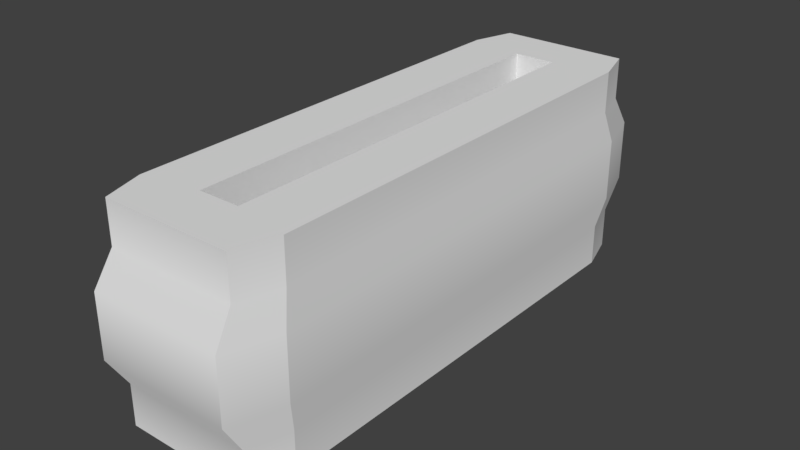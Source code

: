 # Source: DataChipReader.blend  (saved by Blender 2.78.0; exported with 4.5.12 LTS)
import bpy
from mathutils import Matrix  # noqa: F401  (used for matrix-valued properties, if any)

bpy.ops.wm.read_factory_settings(use_empty=True)
scene = bpy.context.scene
scene.name = 'Scene'

# ---- collections
col_collection_1 = bpy.data.collections.new('Collection 1'); scene.collection.children.link(col_collection_1)

# ---- world
world_world = bpy.data.worlds.new('World'); scene.world = world_world
world_world.color = (0.05088, 0.05088, 0.05088)
world_world.use_sun_shadow = False
world_world.sun_shadow_jitter_overblur = 0.0
world_world.cycles.sampling_method = 'MANUAL'

# ---- meshes
me_cube_001 = bpy.data.meshes.new('Cube.001')
me_cube_001.from_pydata([(-0.3333, 1.0, 0.0), (-0.3333, -1.0, 0.0), (0.3333, 1.0, -1.192e-06), (0.3333, -1.0, 1.669e-06), (-0.3333, 1.0, 0.75), (-0.3333, -1.0, 0.75), (0.3333, 1.0, 0.75), (0.3333, -1.0, 0.75), (-0.3333, 5.96e-08, 0.75), (0.3333, -5.364e-07, 2.384e-07), (0.3333, -4.768e-07, 0.75), (-0.3333, -5.96e-08, 0.0), (0.3333, -0.5, 9.537e-07), (0.3333, -0.5, 0.75), (-0.3333, -0.5, 0.0), (-0.3333, -0.5, 0.75), (-0.3333, 0.5, 0.75), (0.3333, 0.5, 0.75), (0.3333, 0.5, -7.153e-07), (-0.3333, 0.5, 0.0), (0.3333, -0.75, 1.431e-06), (0.3333, -0.75, 0.75), (-0.3333, -0.75, 0.0), (-0.3333, -0.75, 0.75), (-0.3333, -0.25, 0.0), (0.3333, -0.25, 0.75), (0.3333, -0.25, 7.153e-07), (-0.3333, -0.25, 0.75), (0.3333, 0.25, 0.75), (0.3333, 0.25, 0.0), (-0.3333, 0.25, 0.75), (-0.3333, 0.25, 0.0), (0.3333, 0.75, -9.537e-07), (-0.3333, 0.75, 0.75), (0.3333, 0.75, 0.75), (-0.3333, 0.75, 0.0), (-0.3569, 1.0, -0.1768), (0.3569, 1.0, -0.1768), (-0.3667, 1.0, 0.75), (0.3667, 1.0, 0.75), (-0.3667, 0.75, 0.75), (-0.3667, -0.25, 0.75), (-0.3667, 5.96e-08, 0.75), (0.3667, -4.768e-07, 0.75), (0.3569, -5.533e-07, -0.1768), (-0.3569, -7.646e-08, -0.1768), (-0.3667, -0.75, 0.75), (-0.3667, -0.5, 0.75), (0.3569, -0.5, -0.1768), (0.3667, -0.5, 0.75), (-0.3569, -0.5, -0.1768), (-0.3667, 0.25, 0.75), (-0.3667, 0.5, 0.75), (0.3667, 0.5, 0.75), (0.3569, 0.5, -0.1768), (-0.3569, 0.5, -0.1768), (0.3569, -0.75, -0.1768), (0.3667, -0.75, 0.75), (-0.3569, -0.75, -0.1768), (-0.3569, -0.25, -0.1768), (0.3667, -0.25, 0.75), (0.3569, -0.25, -0.1768), (0.3667, 0.25, 0.75), (0.3569, 0.25, -0.1768), (-0.3569, 0.25, -0.1768), (0.3569, 0.75, -0.1768), (0.3667, 0.75, 0.75), (-0.3569, 0.75, -0.1768), (-0.3333, -0.75, 0.0), (-0.3333, -0.75, 0.0), (-0.3333, -1.0, 0.0), (-0.3333, -1.0, 0.0), (-0.3333, 1.0, 0.75), (-0.3333, 1.0, 0.75), (-0.3333, -1.0, 0.75), (0.3333, -1.0, 1.669e-06), (0.3333, -1.0, 1.669e-06), (0.3333, -0.75, 1.431e-06), (0.3333, -0.75, 1.431e-06), (0.3333, 1.0, 0.75), (0.3333, 1.0, 0.75), (0.3333, -1.0, 0.75), (-0.3333, 0.75, 0.75), (-0.3333, 0.75, 0.75), (-0.3333, -0.25, 0.75), (-0.3333, -0.25, 0.75), (-0.3333, 5.96e-08, 0.75), (-0.3333, 5.96e-08, 0.75), (0.3333, 0.25, 0.0), (0.3333, 0.25, 0.0), (0.3333, -5.364e-07, 2.384e-07), (0.3333, -5.364e-07, 2.384e-07), (-0.3333, 0.25, 0.0), (-0.3333, 0.25, 0.0), (-0.3333, -5.96e-08, 0.0), (-0.3333, -5.96e-08, 0.0), (0.3333, -4.768e-07, 0.75), (0.3333, -4.768e-07, 0.75), (0.3333, -0.25, 7.153e-07), (0.3333, -0.25, 7.153e-07), (0.3333, -0.5, 9.537e-07), (0.3333, -0.5, 9.537e-07), (-0.3333, -0.25, 0.0), (-0.3333, -0.25, 0.0), (-0.3333, -0.5, 0.0), (-0.3333, -0.5, 0.0), (-0.3333, -0.75, 0.75), (-0.3333, -0.75, 0.75), (-0.3333, -0.5, 0.75), (-0.3333, -0.5, 0.75), (0.3333, -0.5, 0.75), (0.3333, -0.5, 0.75), (-0.3333, 0.25, 0.75), (-0.3333, 0.25, 0.75), (-0.3333, 0.5, 0.75), (-0.3333, 0.5, 0.75), (0.3333, 0.75, -9.537e-07), (0.3333, 0.75, -9.537e-07), (0.3333, 0.5, -7.153e-07), (0.3333, 0.5, -7.153e-07), (-0.3333, 0.75, 0.0), (-0.3333, 0.75, 0.0), (-0.3333, 0.5, 0.0), (-0.3333, 0.5, 0.0), (0.3333, 0.5, 0.75), (0.3333, 0.5, 0.75), (0.3333, 0.25, 0.75), (0.3333, 0.25, 0.75), (0.3667, 0.25, 0.75), (0.3667, 0.25, 0.75), (0.3333, -0.75, 0.75), (0.3333, -0.75, 0.75), (-0.3667, 0.75, 0.75), (-0.3667, 0.75, 0.75), (0.3333, -0.25, 0.75), (0.3333, -0.25, 0.75), (0.3667, 1.0, 0.75), (0.3667, 1.0, 0.75), (-0.3667, -0.25, 0.75), (-0.3667, -0.25, 0.75), (0.3333, 0.75, 0.75), (0.3333, 0.75, 0.75), (-0.3569, 1.0, -0.1768), (-0.3569, 1.0, -0.1768), (0.3569, 1.0, -0.1768), (0.3569, 1.0, -0.1768), (-0.3667, 1.0, 0.75), (-0.3667, 1.0, 0.75), (-0.3667, 5.96e-08, 0.75), (-0.3667, 5.96e-08, 0.75), (0.3667, -4.768e-07, 0.75), (0.3667, -4.768e-07, 0.75), (0.3569, -5.533e-07, -0.1768), (0.3569, -5.533e-07, -0.1768), (-0.3569, -7.646e-08, -0.1768), (-0.3569, -7.646e-08, -0.1768), (-0.3667, -0.75, 0.75), (-0.3667, -0.75, 0.75), (-0.3667, -0.5, 0.75), (-0.3667, -0.5, 0.75), (0.3569, -0.5, -0.1768), (0.3569, -0.5, -0.1768), (0.3667, -0.5, 0.75), (0.3667, -0.5, 0.75), (-0.3569, -0.5, -0.1768), (-0.3569, -0.5, -0.1768), (-0.3667, 0.25, 0.75), (-0.3667, 0.25, 0.75), (-0.3667, 0.5, 0.75), (-0.3667, 0.5, 0.75), (0.3667, 0.5, 0.75), (0.3667, 0.5, 0.75), (0.3569, 0.5, -0.1768), (0.3569, 0.5, -0.1768), (-0.3569, 0.5, -0.1768), (-0.3569, 0.5, -0.1768), (0.3569, -0.75, -0.1768), (0.3569, -0.75, -0.1768), (0.3667, -0.75, 0.75), (0.3667, -0.75, 0.75), (-0.3569, -0.75, -0.1768), (-0.3569, -0.75, -0.1768), (-0.3569, -0.25, -0.1768), (-0.3569, -0.25, -0.1768), (0.3667, -0.25, 0.75), (0.3667, -0.25, 0.75), (0.3569, -0.25, -0.1768), (0.3569, -0.25, -0.1768), (0.3569, 0.25, -0.1768), (0.3569, 0.25, -0.1768), (-0.3569, 0.25, -0.1768), (-0.3569, 0.25, -0.1768), (0.3569, 0.75, -0.1768), (0.3569, 0.75, -0.1768), (0.3667, 0.75, 0.75), (0.3667, 0.75, 0.75), (-0.3569, 0.75, -0.1768), (-0.3569, 0.75, -0.1768), (-1.05, -1.25, -0.75), (-1.25, -1.05, -0.75), (-1.25, -1.05, 0.75), (-1.05, -1.25, 1.25), (-1.25, 1.05, -0.75), (-1.05, 1.25, -1.25), (-1.05, 1.25, 0.75), (-1.25, 1.05, 0.75), (1.25, -1.05, -0.75), (1.05, -1.25, -1.25), (1.05, -1.25, 0.75), (1.25, -1.05, 0.75), (1.05, 1.25, -0.75), (1.25, 1.05, -1.25), (1.25, 1.05, 0.75), (1.05, 1.25, 0.75), (-1.25, -1.05, -1.25), (-1.05, -1.25, -1.25), (-1.05, -1.25, 0.75), (-1.25, -1.05, 1.25), (-1.25, 1.05, 1.25), (-1.05, 1.25, 1.25), (-1.05, 1.25, -0.75), (-1.25, 1.05, -1.25), (1.05, 1.25, 1.25), (1.25, 1.05, 1.25), (1.25, 1.05, -0.75), (1.05, 1.25, -1.25), (1.25, -1.05, 1.25), (1.05, -1.25, 1.25), (1.05, -1.25, -0.75), (1.25, -1.05, -1.25), (-1.088, -1.342, -0.375), (-1.088, -1.342, 0.375), (-1.342, -1.088, 0.375), (-1.342, -1.088, -0.375), (-1.088, 1.342, 0.375), (-1.088, 1.342, -0.375), (-1.342, 1.088, -0.375), (-1.342, 1.088, 0.375), (1.342, 1.088, 0.375), (1.342, 1.088, -0.375), (1.088, 1.342, -0.375), (1.088, 1.342, 0.375), (1.088, -1.342, 0.375), (1.088, -1.342, -0.375), (1.342, -1.088, -0.375), (1.342, -1.088, 0.375), (-0.3333, 1.0, 1.25), (-0.3333, 1.0, 1.25), (-0.3333, 0.28, 1.25), (0.3333, -1.0, 1.25), (-0.3333, -1.0, 1.25), (0.3333, -1.0, 1.25), (-0.3333, -1.0, 1.25), (0.3333, 0.5588, 1.25), (0.3333, -0.28, 1.25), (0.3333, 1.0, 1.25), (0.3333, 1.0, 1.25), (-1.25, -1.05, -1.25), (-1.25, -1.05, -1.25), (-1.05, -1.25, -1.25), (-1.05, -1.25, -1.25), (1.342, -1.088, -0.375), (1.25, -1.05, -0.75), (-1.05, -1.25, 1.25), (-1.05, -1.25, 1.25), (-1.25, -1.05, 1.25), (-1.25, -1.05, 1.25), (-1.25, -1.05, 1.25), (1.25, 1.05, -0.75), (1.342, 1.088, -0.375), (-1.25, 1.05, 1.25), (-1.25, 1.05, 1.25), (-1.25, 1.05, 1.25), (-1.05, 1.25, 1.25), (-1.05, 1.25, 1.25), (-1.342, 1.088, 0.375), (-1.25, 1.05, 0.75), (-1.05, 1.25, -1.25), (-1.05, 1.25, -1.25), (-1.25, 1.05, -1.25), (-1.25, 1.05, -1.25), (-1.05, 1.25, 0.75), (-1.088, 1.342, 0.375), (1.05, 1.25, 1.25), (1.05, 1.25, 1.25), (1.25, 1.05, 1.25), (1.25, 1.05, 1.25), (1.088, 1.342, -0.375), (1.05, 1.25, -0.75), (1.25, 1.05, -1.25), (1.25, 1.05, -1.25), (1.05, 1.25, -1.25), (1.05, 1.25, -1.25), (-1.05, 1.25, -0.75), (-1.088, 1.342, -0.375), (1.25, -1.05, 1.25), (1.25, -1.05, 1.25), (1.05, -1.25, 1.25), (1.05, -1.25, 1.25), (-1.088, -1.342, 0.375), (-1.05, -1.25, 0.75), (1.05, -1.25, -1.25), (1.05, -1.25, -1.25), (1.25, -1.05, -1.25), (1.25, -1.05, -1.25), (-1.25, -1.05, 0.75), (-1.342, -1.088, 0.375), (-1.05, -1.25, -0.75), (-1.25, -1.05, -0.75), (-1.25, 1.05, -0.75), (1.25, 1.05, 0.75), (1.05, 1.25, 0.75), (1.05, -1.25, 0.75), (1.25, -1.05, 0.75), (1.05, -1.25, -0.75), (-1.088, -1.342, -0.375), (-1.342, -1.088, -0.375), (-1.342, 1.088, -0.375), (1.342, 1.088, 0.375), (1.088, 1.342, 0.375), (1.088, -1.342, 0.375), (1.088, -1.342, -0.375), (1.342, -1.088, 0.375), (-0.3333, 1.0, 1.25), (-0.3333, 0.28, 1.25), (-0.3333, -1.0, 1.25), (-0.3333, -1.0, 1.25), (0.3333, -1.0, 1.25), (-0.3333, -1.0, 1.25), (-0.3333, -1.0, 1.25), (-0.3333, 1.0, 1.25), (0.3333, 1.0, 1.25)], [(329, 326)], [(72, 323, 324, 325, 74, 106, 108, 84, 86, 112, 114, 82), (79, 140, 124, 126, 96, 134, 110, 130, 81, 249, 254, 253, 255), (89, 189, 191, 93), (5, 328, 327, 7), (80, 331, 330, 73), (2, 80, 73, 0), (71, 5, 7, 75), (105, 164, 160, 101), (131, 179, 177, 78), (101, 160, 162, 111), (107, 156, 158, 109), (0, 142, 144, 2), (13, 163, 178, 21), (125, 171, 128, 127), (121, 196, 132, 83), (2, 144, 136, 80), (103, 182, 138, 85), (117, 192, 196, 121), (77, 76, 81, 130), (68, 70, 3, 20), (106, 74, 1, 69), (98, 100, 110, 134), (102, 104, 12, 99), (84, 108, 14, 24), (92, 94, 90, 88), (112, 86, 95, 31), (29, 91, 96, 126), (116, 118, 124, 140), (120, 122, 119, 32), (82, 114, 123, 35), (36, 197, 193, 145), (37, 65, 194, 137), (143, 146, 133, 67), (152, 186, 184, 150), (154, 183, 187, 153), (148, 139, 59, 155), (161, 176, 57, 49), (50, 180, 56, 48), (159, 157, 181, 165), (172, 188, 129, 170), (174, 190, 63, 173), (168, 166, 64, 175), (33, 40, 147, 4), (78, 177, 58, 22), (15, 47, 164, 105), (93, 191, 167, 113), (27, 41, 149, 87), (22, 58, 46, 23), (30, 51, 169, 115), (28, 62, 189, 89), (97, 151, 185, 135), (6, 39, 195, 141), (9, 44, 43, 10), (18, 54, 53, 17), (11, 45, 44, 9), (25, 60, 61, 26), (73, 38, 142, 0), (19, 55, 54, 18), (34, 66, 192, 117), (8, 42, 45, 11), (26, 61, 182, 103), (16, 52, 55, 19), (305, 276, 275, 306), (311, 310, 238, 241), (198, 228, 321, 315), (293, 309, 236, 294), (262, 268, 269, 261), (205, 281, 282, 237), (288, 220, 235, 287), (300, 200, 232, 299), (279, 277, 291, 289, 303, 301, 259, 257), (307, 308, 258, 260), (200, 300, 263, 265), (281, 205, 270, 273), (309, 293, 278, 280), (310, 311, 283, 285), (210, 224, 290, 292), (312, 313, 295, 297), (206, 314, 302, 304), (199, 202, 221, 214), (220, 288, 225, 203), (268, 262, 229, 211), (228, 198, 215, 207), (276, 305, 266, 271), (216, 208, 298, 264), (209, 212, 286, 296), (213, 204, 274, 284), (321, 320, 231, 315), (269, 318, 322, 261), (316, 306, 275, 317), (235, 234, 319, 287), (230, 299, 232, 233), (282, 294, 236, 237), (238, 239, 240, 241), (242, 243, 244, 245), (224, 210, 240, 239), (208, 216, 231, 320), (313, 312, 242, 245), (212, 209, 322, 318), (314, 206, 244, 243), (308, 307, 230, 233), (204, 213, 319, 234), (202, 199, 316, 317), (272, 246, 256, 223, 222, 219), (201, 227, 226, 267), (250, 267, 226, 251), (247, 218, 248), (256, 251, 226, 223), (217, 252, 218), (252, 248, 218)])
me_cube_001.polygons.foreach_set('use_smooth', [True] * 110)
me_cube_001.use_remesh_preserve_volume = False
me_cube_001.use_remesh_preserve_attributes = False
me_cube_001.use_mirror_vertex_groups = False
me_cube_001.update()

# ---- objects
ob_cube_001 = bpy.data.objects.new('Cube.001', me_cube_001)

# ---- transforms, parenting, visibility, modifiers, constraints
ob_cube_001.location = (0.0, 0.0, 0.0)
ob_cube_001.scale = (0.3, 1.0, 0.4)
ob_cube_001.lineart.crease_threshold = 0.0

# ---- collection membership
col_collection_1.objects.link(ob_cube_001)

# ---- scene / render settings (as saved in the file)
scene.frame_start = 1; scene.frame_end = 250; scene.frame_set(1)
scene.render.engine = 'BLENDER_EEVEE_NEXT'
scene.render.resolution_percentage = 50
scene.render.dither_intensity = 0.0
scene.cycles.use_denoising = False
scene.cycles.samples = 128
scene.cycles.sampling_pattern = 'TABULATED_SOBOL'
scene.cycles.light_sampling_threshold = 0.0
scene.cycles.use_adaptive_sampling = False
scene.cycles.use_light_tree = False
scene.cycles.blur_glossy = 0.0
scene.cycles.sample_clamp_indirect = 0.0
scene.view_settings.view_transform = 'Standard'
bpy.context.view_layer.update()

# ---- added for rendering (the .blend has no active camera and no usable light): camera, sun
cam_auto = bpy.data.cameras.new('AutoCamera')
cam_auto.lens = 50.0
cam_auto.sensor_width = 36.0
cam_auto.clip_end = 1000.0
ob_auto_camera = bpy.data.objects.new('AutoCamera', cam_auto)
scene.collection.objects.link(ob_auto_camera)
ob_auto_camera.location = (2.75349, -3.30419, 2.2028)
ob_auto_camera.rotation_euler = (1.09748, -7.21219e-08, 0.694738)
scene.camera = ob_auto_camera
light_auto_sun = bpy.data.lights.new('AutoSun', 'SUN')
light_auto_sun.energy = 3.0
light_auto_sun.angle = 0.0523599
ob_auto_sun = bpy.data.objects.new('AutoSun', light_auto_sun)
scene.collection.objects.link(ob_auto_sun)
ob_auto_sun.rotation_euler = (0.872665, 0.174533, 0.523599)
bpy.context.view_layer.update()
